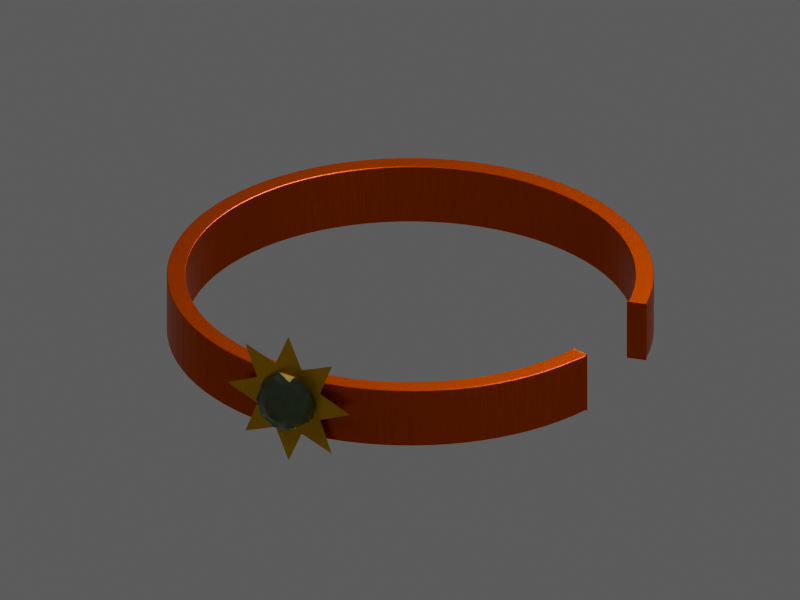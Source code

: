 # Source: TI017.blend  (saved by Blender 4.5.92; exported with 4.5.12 LTS)
import bpy
from mathutils import Matrix  # noqa: F401  (used for matrix-valued properties, if any)

bpy.ops.wm.read_factory_settings(use_empty=True)
scene = bpy.context.scene
scene.name = 'TI017 / coloured model'

# ---- materials (node trees are filled in below, after node groups)
mat_ti017___red_gold = bpy.data.materials.new('TI017 / red gold')
mat_ti017___red_gold.diffuse_color = (0.62, 0.1, 0.016, 1.0)
mat_ti017___worked_yellow_gold = bpy.data.materials.new('TI017 / worked yellow gold')
mat_ti017___worked_yellow_gold.diffuse_color = (0.63, 0.39, 0.07, 1.0)
mat_ti017___astramarine_jewel = bpy.data.materials.new('TI017 / astramarine jewel')
mat_ti017___astramarine_jewel.diffuse_color = (0.025, 0.38, 0.55, 1.0)

# ---- material node trees
mat_ti017___red_gold.use_nodes = True; mat_ti017___red_gold.node_tree.nodes.clear()
_N = mat_ti017___red_gold.node_tree.nodes; _L = mat_ti017___red_gold.node_tree.links
n0 = _N.new('ShaderNodeBsdfPrincipled'); n0.name = 'Principled BSDF'; n0.location = (0, 0)
n0.inputs[1].default_value = 0.92
n0.inputs[3].default_value = 1.48
n1 = _N.new('ShaderNodeOutputMaterial'); n1.name = 'Material Output'; n1.location = (0, 0)
n2 = _N.new('ShaderNodeTexCoord'); n2.name = 'Texture Coordinate'; n2.location = (0, 0)
n3 = _N.new('ShaderNodeVectorMath'); n3.name = 'Vector Math'; n3.location = (0, 0)
n3.operation = 'MULTIPLY'
n3.inputs[1].default_value = (24.0, 24.0, 0.45)
n4 = _N.new('ShaderNodeTexNoise'); n4.name = 'Natural low-amplitude surface variation'; n4.location = (0, 0)
n4.inputs[2].default_value = 10.0
n4.inputs[3].default_value = 4.0
n4.inputs[4].default_value = 0.72
n5 = _N.new('ShaderNodeMapRange'); n5.name = 'Map Range'; n5.location = (0, 0)
n5.inputs[3].default_value = 0.2628
n5.inputs[4].default_value = 0.4428
n6 = _N.new('ShaderNodeValToRGB'); n6.name = 'Subtle colour variation, not painted camouflage'; n6.location = (0, 0)
while len(n6.color_ramp.elements) > 1: n6.color_ramp.elements.remove(n6.color_ramp.elements[-1])
n6.color_ramp.elements[0].position = 0.12; n6.color_ramp.elements[0].color = (0.4836, 0.078, 0.01248, 1.0)
_e = n6.color_ramp.elements.new(0.88); _e.color = (0.6696, 0.108, 0.01728, 1.0)
n7 = _N.new('ShaderNodeTexNoise'); n7.name = 'Microscopic pores and machining'; n7.location = (0, 0)
n7.inputs[2].default_value = 120.0
n8 = _N.new('ShaderNodeBump'); n8.name = 'Bump'; n8.location = (0, 0)
n8.inputs[0].default_value = 0.2
n8.inputs[1].default_value = 0.001156
_L.new(n0.outputs[0], n1.inputs[0])
_L.new(n2.outputs[3], n3.inputs[0])
_L.new(n3.outputs[0], n4.inputs[0])
_L.new(n4.outputs[0], n5.inputs[0])
_L.new(n5.outputs[0], n0.inputs[2])
_L.new(n4.outputs[0], n6.inputs[0])
_L.new(n6.outputs[0], n0.inputs[0])
_L.new(n3.outputs[0], n7.inputs[0])
_L.new(n7.outputs[0], n8.inputs[3])
_L.new(n8.outputs[0], n0.inputs[5])
n1.is_active_output = True
mat_ti017___worked_yellow_gold.use_nodes = True; mat_ti017___worked_yellow_gold.node_tree.nodes.clear()
_N = mat_ti017___worked_yellow_gold.node_tree.nodes; _L = mat_ti017___worked_yellow_gold.node_tree.links
n0 = _N.new('ShaderNodeBsdfPrincipled'); n0.name = 'Principled BSDF'; n0.location = (0, 0)
n0.inputs[1].default_value = 0.92
n0.inputs[3].default_value = 1.48
n1 = _N.new('ShaderNodeOutputMaterial'); n1.name = 'Material Output'; n1.location = (0, 0)
n2 = _N.new('ShaderNodeTexCoord'); n2.name = 'Texture Coordinate'; n2.location = (0, 0)
n3 = _N.new('ShaderNodeVectorMath'); n3.name = 'Vector Math'; n3.location = (0, 0)
n3.operation = 'MULTIPLY'
n3.inputs[1].default_value = (24.0, 24.0, 0.45)
n4 = _N.new('ShaderNodeTexNoise'); n4.name = 'Natural low-amplitude surface variation'; n4.location = (0, 0)
n4.inputs[2].default_value = 10.0
n4.inputs[3].default_value = 4.0
n4.inputs[4].default_value = 0.72
n5 = _N.new('ShaderNodeMapRange'); n5.name = 'Map Range'; n5.location = (0, 0)
n5.inputs[3].default_value = 0.2628
n5.inputs[4].default_value = 0.4428
n6 = _N.new('ShaderNodeValToRGB'); n6.name = 'Subtle colour variation, not painted camouflage'; n6.location = (0, 0)
while len(n6.color_ramp.elements) > 1: n6.color_ramp.elements.remove(n6.color_ramp.elements[-1])
n6.color_ramp.elements[0].position = 0.12; n6.color_ramp.elements[0].color = (0.4914, 0.3042, 0.0546, 1.0)
_e = n6.color_ramp.elements.new(0.88); _e.color = (0.6804, 0.4212, 0.0756, 1.0)
n7 = _N.new('ShaderNodeTexNoise'); n7.name = 'Microscopic pores and machining'; n7.location = (0, 0)
n7.inputs[2].default_value = 120.0
n8 = _N.new('ShaderNodeBump'); n8.name = 'Bump'; n8.location = (0, 0)
n8.inputs[0].default_value = 0.2
n8.inputs[1].default_value = 0.001156
_L.new(n0.outputs[0], n1.inputs[0])
_L.new(n2.outputs[3], n3.inputs[0])
_L.new(n3.outputs[0], n4.inputs[0])
_L.new(n4.outputs[0], n5.inputs[0])
_L.new(n5.outputs[0], n0.inputs[2])
_L.new(n4.outputs[0], n6.inputs[0])
_L.new(n6.outputs[0], n0.inputs[0])
_L.new(n3.outputs[0], n7.inputs[0])
_L.new(n7.outputs[0], n8.inputs[3])
_L.new(n8.outputs[0], n0.inputs[5])
n1.is_active_output = True
mat_ti017___astramarine_jewel.use_nodes = True; mat_ti017___astramarine_jewel.node_tree.nodes.clear()
_N = mat_ti017___astramarine_jewel.node_tree.nodes; _L = mat_ti017___astramarine_jewel.node_tree.links
n0 = _N.new('ShaderNodeBsdfPrincipled'); n0.name = 'Principled BSDF'; n0.location = (0, 0)
n0.inputs[0].default_value = (0.395, 0.608, 0.71, 1.0)
n0.inputs[3].default_value = 1.6
n0.inputs[18].default_value = 0.98
n0.inputs[19].default_value = 0.05
n1 = _N.new('ShaderNodeOutputMaterial'); n1.name = 'Material Output'; n1.location = (0, 0)
n2 = _N.new('ShaderNodeTexCoord'); n2.name = 'Texture Coordinate'; n2.location = (0, 0)
n3 = _N.new('ShaderNodeVectorMath'); n3.name = 'Vector Math'; n3.location = (0, 0)
n3.operation = 'MULTIPLY'
n3.inputs[1].default_value = (1.0, 1.0, 1.0)
n4 = _N.new('ShaderNodeTexNoise'); n4.name = 'Natural low-amplitude surface variation'; n4.location = (0, 0)
n4.inputs[2].default_value = 10.0
n4.inputs[3].default_value = 4.0
n4.inputs[4].default_value = 0.72
n5 = _N.new('ShaderNodeMapRange'); n5.name = 'Map Range'; n5.location = (0, 0)
n5.inputs[3].default_value = 0.02555
n5.inputs[4].default_value = 0.04305
n6 = _N.new('ShaderNodeTexNoise'); n6.name = 'Microscopic pores and machining'; n6.location = (0, 0)
n6.inputs[2].default_value = 120.0
n7 = _N.new('ShaderNodeBump'); n7.name = 'Bump'; n7.location = (0, 0)
n7.inputs[0].default_value = 0.018
n7.inputs[1].default_value = 0.0002643
n8 = _N.new('ShaderNodeVolumeAbsorption'); n8.name = 'Volume Absorption'; n8.location = (0, 0)
n8.inputs[0].default_value = (0.1025, 0.422, 0.575, 1.0)
n8.inputs[1].default_value = 3.0
_L.new(n0.outputs[0], n1.inputs[0])
_L.new(n2.outputs[3], n3.inputs[0])
_L.new(n3.outputs[0], n4.inputs[0])
_L.new(n4.outputs[0], n5.inputs[0])
_L.new(n5.outputs[0], n0.inputs[2])
_L.new(n3.outputs[0], n6.inputs[0])
_L.new(n6.outputs[0], n7.inputs[3])
_L.new(n7.outputs[0], n0.inputs[5])
_L.new(n8.outputs[0], n1.inputs[1])
n1.is_active_output = True

# ---- world
world_ti017_world = bpy.data.worlds.new('TI017 world'); scene.world = world_ti017_world
world_ti017_world.color = (0.12, 0.12, 0.12)

# ---- cameras
cam_ti017_camera = bpy.data.cameras.new('TI017 camera')
cam_ti017_camera.type = 'ORTHO'
cam_ti017_camera.ortho_scale = 5.121

# ---- lights
light_key = bpy.data.lights.new('key', 'AREA')
light_key.energy = 1321.0
light_key.shape = 'DISK'
light_key.size = 4.956
light_fill = bpy.data.lights.new('fill', 'AREA')
light_fill.energy = 825.9
light_fill.shape = 'DISK'
light_fill.size = 4.956
light_rim = bpy.data.lights.new('rim', 'AREA')
light_rim.energy = 1487.0
light_rim.shape = 'DISK'
light_rim.size = 4.956

# ---- meshes
me_ti017___woven_red_gold_ribbon = bpy.data.meshes.new('TI017 / woven red-gold ribbon')
me_ti017___woven_red_gold_ribbon.from_pydata([(1.395, 0.3563, 0.0), (1.512, 0.386, 0.0), (1.512, 0.386, 0.4), (1.395, 0.3563, 0.4), (1.366, 0.4561, 0.0), (1.48, 0.4941, 0.0), (1.48, 0.4941, 0.4), (1.366, 0.4561, 0.4), (1.329, 0.5536, 0.0), (1.44, 0.5997, 0.0), (1.44, 0.5997, 0.4), (1.329, 0.5536, 0.4), (1.286, 0.6481, 0.0), (1.393, 0.7021, 0.0), (1.393, 0.7021, 0.4), (1.286, 0.6481, 0.4), (1.236, 0.7393, 0.0), (1.339, 0.8009, 0.0), (1.339, 0.8009, 0.4), (1.236, 0.7393, 0.4), (1.179, 0.8266, 0.0), (1.277, 0.8955, 0.0), (1.277, 0.8955, 0.4), (1.179, 0.8266, 0.4), (1.116, 0.9096, 0.0), (1.209, 0.9854, 0.0), (1.209, 0.9854, 0.4), (1.116, 0.9096, 0.4), (1.048, 0.9879, 0.0), (1.135, 1.07, 0.0), (1.135, 1.07, 0.4), (1.048, 0.9879, 0.4), (0.9736, 1.061, 0.0), (1.055, 1.149, 0.0), (1.055, 1.149, 0.4), (0.9736, 1.061, 0.4), (0.8944, 1.129, 0.0), (0.969, 1.223, 0.0), (0.969, 1.223, 0.4), (0.8944, 1.129, 0.4), (0.8106, 1.19, 0.0), (0.8781, 1.289, 0.0), (0.8781, 1.289, 0.4), (0.8106, 1.19, 0.4), (0.7225, 1.246, 0.0), (0.7827, 1.349, 0.0), (0.7827, 1.349, 0.4), (0.7225, 1.246, 0.4), (0.6306, 1.295, 0.0), (0.6832, 1.402, 0.0), (0.6832, 1.402, 0.4), (0.6306, 1.295, 0.4), (0.5355, 1.337, 0.0), (0.5801, 1.448, 0.0), (0.5801, 1.448, 0.4), (0.5355, 1.337, 0.4), (0.4376, 1.372, 0.0), (0.474, 1.486, 0.0), (0.474, 1.486, 0.4), (0.4376, 1.372, 0.4), (0.3373, 1.4, 0.0), (0.3654, 1.517, 0.0), (0.3654, 1.517, 0.4), (0.3373, 1.4, 0.4), (0.2353, 1.421, 0.0), (0.2549, 1.539, 0.0), (0.2549, 1.539, 0.4), (0.2353, 1.421, 0.4), (0.1321, 1.434, 0.0), (0.1431, 1.553, 0.0), (0.1431, 1.553, 0.4), (0.1321, 1.434, 0.4), (0.02819, 1.44, 0.0), (0.03054, 1.56, 0.0), (0.03054, 1.56, 0.4), (0.02819, 1.44, 0.4), (-0.07587, 1.438, 0.0), (-0.08219, 1.558, 0.0), (-0.08219, 1.558, 0.4), (-0.07587, 1.438, 0.4), (-0.1795, 1.429, 0.0), (-0.1945, 1.548, 0.0), (-0.1945, 1.548, 0.4), (-0.1795, 1.429, 0.4), (-0.2823, 1.412, 0.0), (-0.3058, 1.53, 0.0), (-0.3058, 1.53, 0.4), (-0.2823, 1.412, 0.4), (-0.3835, 1.388, 0.0), (-0.4155, 1.504, 0.0), (-0.4155, 1.504, 0.4), (-0.3835, 1.388, 0.4), (-0.4828, 1.357, 0.0), (-0.523, 1.47, 0.0), (-0.523, 1.47, 0.4), (-0.4828, 1.357, 0.4), (-0.5795, 1.318, 0.0), (-0.6278, 1.428, 0.0), (-0.6278, 1.428, 0.4), (-0.5795, 1.318, 0.4), (-0.6732, 1.273, 0.0), (-0.7293, 1.379, 0.0), (-0.7293, 1.379, 0.4), (-0.6732, 1.273, 0.4), (-0.7634, 1.221, 0.0), (-0.827, 1.323, 0.0), (-0.827, 1.323, 0.4), (-0.7634, 1.221, 0.4), (-0.8496, 1.163, 0.0), (-0.9204, 1.26, 0.0), (-0.9204, 1.26, 0.4), (-0.8496, 1.163, 0.4), (-0.9313, 1.098, 0.0), (-1.009, 1.19, 0.0), (-1.009, 1.19, 0.4), (-0.9313, 1.098, 0.4), (-1.008, 1.028, 0.0), (-1.092, 1.114, 0.0), (-1.092, 1.114, 0.4), (-1.008, 1.028, 0.4), (-1.08, 0.9526, 0.0), (-1.17, 1.032, 0.0), (-1.17, 1.032, 0.4), (-1.08, 0.9526, 0.4), (-1.146, 0.8722, 0.0), (-1.241, 0.9448, 0.0), (-1.241, 0.9448, 0.4), (-1.146, 0.8722, 0.4), (-1.206, 0.7871, 0.0), (-1.306, 0.8527, 0.0), (-1.306, 0.8527, 0.4), (-1.206, 0.7871, 0.4), (-1.26, 0.698, 0.0), (-1.364, 0.7561, 0.0), (-1.364, 0.7561, 0.4), (-1.26, 0.698, 0.4), (-1.307, 0.6052, 0.0), (-1.416, 0.6556, 0.0), (-1.416, 0.6556, 0.4), (-1.307, 0.6052, 0.4), (-1.347, 0.5092, 0.0), (-1.459, 0.5517, 0.0), (-1.459, 0.5517, 0.4), (-1.347, 0.5092, 0.4), (-1.38, 0.4106, 0.0), (-1.495, 0.4448, 0.0), (-1.495, 0.4448, 0.4), (-1.38, 0.4106, 0.4), (-1.406, 0.3098, 0.0), (-1.523, 0.3357, 0.0), (-1.523, 0.3357, 0.4), (-1.406, 0.3098, 0.4), (-1.425, 0.2075, 0.0), (-1.544, 0.2248, 0.0), (-1.544, 0.2248, 0.4), (-1.425, 0.2075, 0.4), (-1.436, 0.104, 0.0), (-1.556, 0.1127, 0.0), (-1.556, 0.1127, 0.4), (-1.436, 0.104, 0.4), (-1.44, 1.763e-16, 0.0), (-1.56, 1.91e-16, 0.0), (-1.56, 1.91e-16, 0.4), (-1.44, 1.763e-16, 0.4), (-1.436, -0.104, 0.0), (-1.556, -0.1127, 0.0), (-1.556, -0.1127, 0.4), (-1.436, -0.104, 0.4), (-1.425, -0.2075, 0.0), (-1.544, -0.2248, 0.0), (-1.544, -0.2248, 0.4), (-1.425, -0.2075, 0.4), (-1.406, -0.3098, 0.0), (-1.523, -0.3357, 0.0), (-1.523, -0.3357, 0.4), (-1.406, -0.3098, 0.4), (-1.38, -0.4106, 0.0), (-1.495, -0.4448, 0.0), (-1.495, -0.4448, 0.4), (-1.38, -0.4106, 0.4), (-1.347, -0.5092, 0.0), (-1.459, -0.5517, 0.0), (-1.459, -0.5517, 0.4), (-1.347, -0.5092, 0.4), (-1.307, -0.6052, 0.0), (-1.416, -0.6556, 0.0), (-1.416, -0.6556, 0.4), (-1.307, -0.6052, 0.4), (-1.26, -0.698, 0.0), (-1.364, -0.7561, 0.0), (-1.364, -0.7561, 0.4), (-1.26, -0.698, 0.4), (-1.206, -0.7871, 0.0), (-1.306, -0.8527, 0.0), (-1.306, -0.8527, 0.4), (-1.206, -0.7871, 0.4), (-1.146, -0.8722, 0.0), (-1.241, -0.9448, 0.0), (-1.241, -0.9448, 0.4), (-1.146, -0.8722, 0.4), (-1.08, -0.9526, 0.0), (-1.17, -1.032, 0.0), (-1.17, -1.032, 0.4), (-1.08, -0.9526, 0.4), (-1.008, -1.028, 0.0), (-1.092, -1.114, 0.0), (-1.092, -1.114, 0.4), (-1.008, -1.028, 0.4), (-0.9313, -1.098, 0.0), (-1.009, -1.19, 0.0), (-1.009, -1.19, 0.4), (-0.9313, -1.098, 0.4), (-0.8496, -1.163, 0.0), (-0.9204, -1.26, 0.0), (-0.9204, -1.26, 0.4), (-0.8496, -1.163, 0.4), (-0.7634, -1.221, 0.0), (-0.827, -1.323, 0.0), (-0.827, -1.323, 0.4), (-0.7634, -1.221, 0.4), (-0.6732, -1.273, 0.0), (-0.7293, -1.379, 0.0), (-0.7293, -1.379, 0.4), (-0.6732, -1.273, 0.4), (-0.5795, -1.318, 0.0), (-0.6278, -1.428, 0.0), (-0.6278, -1.428, 0.4), (-0.5795, -1.318, 0.4), (-0.4828, -1.357, 0.0), (-0.523, -1.47, 0.0), (-0.523, -1.47, 0.4), (-0.4828, -1.357, 0.4), (-0.3835, -1.388, 0.0), (-0.4155, -1.504, 0.0), (-0.4155, -1.504, 0.4), (-0.3835, -1.388, 0.4), (-0.2823, -1.412, 0.0), (-0.3058, -1.53, 0.0), (-0.3058, -1.53, 0.4), (-0.2823, -1.412, 0.4), (-0.1795, -1.429, 0.0), (-0.1945, -1.548, 0.0), (-0.1945, -1.548, 0.4), (-0.1795, -1.429, 0.4), (-0.07587, -1.438, 0.0), (-0.08219, -1.558, 0.0), (-0.08219, -1.558, 0.4), (-0.07587, -1.438, 0.4), (0.02819, -1.44, 0.0), (0.03054, -1.56, 0.0), (0.03054, -1.56, 0.4), (0.02819, -1.44, 0.4), (0.1321, -1.434, 0.0), (0.1431, -1.553, 0.0), (0.1431, -1.553, 0.4), (0.1321, -1.434, 0.4), (0.2353, -1.421, 0.0), (0.2549, -1.539, 0.0), (0.2549, -1.539, 0.4), (0.2353, -1.421, 0.4), (0.3373, -1.4, 0.0), (0.3654, -1.517, 0.0), (0.3654, -1.517, 0.4), (0.3373, -1.4, 0.4), (0.4376, -1.372, 0.0), (0.474, -1.486, 0.0), (0.474, -1.486, 0.4), (0.4376, -1.372, 0.4), (0.5355, -1.337, 0.0), (0.5801, -1.448, 0.0), (0.5801, -1.448, 0.4), (0.5355, -1.337, 0.4), (0.6306, -1.295, 0.0), (0.6832, -1.402, 0.0), (0.6832, -1.402, 0.4), (0.6306, -1.295, 0.4), (0.7225, -1.246, 0.0), (0.7827, -1.349, 0.0), (0.7827, -1.349, 0.4), (0.7225, -1.246, 0.4), (0.8106, -1.19, 0.0), (0.8781, -1.289, 0.0), (0.8781, -1.289, 0.4), (0.8106, -1.19, 0.4), (0.8944, -1.129, 0.0), (0.969, -1.223, 0.0), (0.969, -1.223, 0.4), (0.8944, -1.129, 0.4), (0.9736, -1.061, 0.0), (1.055, -1.149, 0.0), (1.055, -1.149, 0.4), (0.9736, -1.061, 0.4), (1.048, -0.9879, 0.0), (1.135, -1.07, 0.0), (1.135, -1.07, 0.4), (1.048, -0.9879, 0.4), (1.116, -0.9096, 0.0), (1.209, -0.9854, 0.0), (1.209, -0.9854, 0.4), (1.116, -0.9096, 0.4), (1.179, -0.8266, 0.0), (1.277, -0.8955, 0.0), (1.277, -0.8955, 0.4), (1.179, -0.8266, 0.4), (1.236, -0.7393, 0.0), (1.339, -0.8009, 0.0), (1.339, -0.8009, 0.4), (1.236, -0.7393, 0.4), (1.286, -0.6481, 0.0), (1.393, -0.7021, 0.0), (1.393, -0.7021, 0.4), (1.286, -0.6481, 0.4), (1.329, -0.5536, 0.0), (1.44, -0.5997, 0.0), (1.44, -0.5997, 0.4), (1.329, -0.5536, 0.4), (1.366, -0.4561, 0.0), (1.48, -0.4941, 0.0), (1.48, -0.4941, 0.4), (1.366, -0.4561, 0.4), (1.395, -0.3563, 0.0), (1.512, -0.386, 0.0), (1.512, -0.386, 0.4), (1.395, -0.3563, 0.4)], [], [(0, 1, 5, 4), (1, 2, 6, 5), (2, 3, 7, 6), (3, 0, 4, 7), (4, 5, 9, 8), (5, 6, 10, 9), (6, 7, 11, 10), (7, 4, 8, 11), (8, 9, 13, 12), (9, 10, 14, 13), (10, 11, 15, 14), (11, 8, 12, 15), (12, 13, 17, 16), (13, 14, 18, 17), (14, 15, 19, 18), (15, 12, 16, 19), (16, 17, 21, 20), (17, 18, 22, 21), (18, 19, 23, 22), (19, 16, 20, 23), (20, 21, 25, 24), (21, 22, 26, 25), (22, 23, 27, 26), (23, 20, 24, 27), (24, 25, 29, 28), (25, 26, 30, 29), (26, 27, 31, 30), (27, 24, 28, 31), (28, 29, 33, 32), (29, 30, 34, 33), (30, 31, 35, 34), (31, 28, 32, 35), (32, 33, 37, 36), (33, 34, 38, 37), (34, 35, 39, 38), (35, 32, 36, 39), (36, 37, 41, 40), (37, 38, 42, 41), (38, 39, 43, 42), (39, 36, 40, 43), (40, 41, 45, 44), (41, 42, 46, 45), (42, 43, 47, 46), (43, 40, 44, 47), (44, 45, 49, 48), (45, 46, 50, 49), (46, 47, 51, 50), (47, 44, 48, 51), (48, 49, 53, 52), (49, 50, 54, 53), (50, 51, 55, 54), (51, 48, 52, 55), (52, 53, 57, 56), (53, 54, 58, 57), (54, 55, 59, 58), (55, 52, 56, 59), (56, 57, 61, 60), (57, 58, 62, 61), (58, 59, 63, 62), (59, 56, 60, 63), (60, 61, 65, 64), (61, 62, 66, 65), (62, 63, 67, 66), (63, 60, 64, 67), (64, 65, 69, 68), (65, 66, 70, 69), (66, 67, 71, 70), (67, 64, 68, 71), (68, 69, 73, 72), (69, 70, 74, 73), (70, 71, 75, 74), (71, 68, 72, 75), (72, 73, 77, 76), (73, 74, 78, 77), (74, 75, 79, 78), (75, 72, 76, 79), (76, 77, 81, 80), (77, 78, 82, 81), (78, 79, 83, 82), (79, 76, 80, 83), (80, 81, 85, 84), (81, 82, 86, 85), (82, 83, 87, 86), (83, 80, 84, 87), (84, 85, 89, 88), (85, 86, 90, 89), (86, 87, 91, 90), (87, 84, 88, 91), (88, 89, 93, 92), (89, 90, 94, 93), (90, 91, 95, 94), (91, 88, 92, 95), (92, 93, 97, 96), (93, 94, 98, 97), (94, 95, 99, 98), (95, 92, 96, 99), (96, 97, 101, 100), (97, 98, 102, 101), (98, 99, 103, 102), (99, 96, 100, 103), (100, 101, 105, 104), (101, 102, 106, 105), (102, 103, 107, 106), (103, 100, 104, 107), (104, 105, 109, 108), (105, 106, 110, 109), (106, 107, 111, 110), (107, 104, 108, 111), (108, 109, 113, 112), (109, 110, 114, 113), (110, 111, 115, 114), (111, 108, 112, 115), (112, 113, 117, 116), (113, 114, 118, 117), (114, 115, 119, 118), (115, 112, 116, 119), (116, 117, 121, 120), (117, 118, 122, 121), (118, 119, 123, 122), (119, 116, 120, 123), (120, 121, 125, 124), (121, 122, 126, 125), (122, 123, 127, 126), (123, 120, 124, 127), (124, 125, 129, 128), (125, 126, 130, 129), (126, 127, 131, 130), (127, 124, 128, 131), (128, 129, 133, 132), (129, 130, 134, 133), (130, 131, 135, 134), (131, 128, 132, 135), (132, 133, 137, 136), (133, 134, 138, 137), (134, 135, 139, 138), (135, 132, 136, 139), (136, 137, 141, 140), (137, 138, 142, 141), (138, 139, 143, 142), (139, 136, 140, 143), (140, 141, 145, 144), (141, 142, 146, 145), (142, 143, 147, 146), (143, 140, 144, 147), (144, 145, 149, 148), (145, 146, 150, 149), (146, 147, 151, 150), (147, 144, 148, 151), (148, 149, 153, 152), (149, 150, 154, 153), (150, 151, 155, 154), (151, 148, 152, 155), (152, 153, 157, 156), (153, 154, 158, 157), (154, 155, 159, 158), (155, 152, 156, 159), (156, 157, 161, 160), (157, 158, 162, 161), (158, 159, 163, 162), (159, 156, 160, 163), (160, 161, 165, 164), (161, 162, 166, 165), (162, 163, 167, 166), (163, 160, 164, 167), (164, 165, 169, 168), (165, 166, 170, 169), (166, 167, 171, 170), (167, 164, 168, 171), (168, 169, 173, 172), (169, 170, 174, 173), (170, 171, 175, 174), (171, 168, 172, 175), (172, 173, 177, 176), (173, 174, 178, 177), (174, 175, 179, 178), (175, 172, 176, 179), (176, 177, 181, 180), (177, 178, 182, 181), (178, 179, 183, 182), (179, 176, 180, 183), (180, 181, 185, 184), (181, 182, 186, 185), (182, 183, 187, 186), (183, 180, 184, 187), (184, 185, 189, 188), (185, 186, 190, 189), (186, 187, 191, 190), (187, 184, 188, 191), (188, 189, 193, 192), (189, 190, 194, 193), (190, 191, 195, 194), (191, 188, 192, 195), (192, 193, 197, 196), (193, 194, 198, 197), (194, 195, 199, 198), (195, 192, 196, 199), (196, 197, 201, 200), (197, 198, 202, 201), (198, 199, 203, 202), (199, 196, 200, 203), (200, 201, 205, 204), (201, 202, 206, 205), (202, 203, 207, 206), (203, 200, 204, 207), (204, 205, 209, 208), (205, 206, 210, 209), (206, 207, 211, 210), (207, 204, 208, 211), (208, 209, 213, 212), (209, 210, 214, 213), (210, 211, 215, 214), (211, 208, 212, 215), (212, 213, 217, 216), (213, 214, 218, 217), (214, 215, 219, 218), (215, 212, 216, 219), (216, 217, 221, 220), (217, 218, 222, 221), (218, 219, 223, 222), (219, 216, 220, 223), (220, 221, 225, 224), (221, 222, 226, 225), (222, 223, 227, 226), (223, 220, 224, 227), (224, 225, 229, 228), (225, 226, 230, 229), (226, 227, 231, 230), (227, 224, 228, 231), (228, 229, 233, 232), (229, 230, 234, 233), (230, 231, 235, 234), (231, 228, 232, 235), (232, 233, 237, 236), (233, 234, 238, 237), (234, 235, 239, 238), (235, 232, 236, 239), (236, 237, 241, 240), (237, 238, 242, 241), (238, 239, 243, 242), (239, 236, 240, 243), (240, 241, 245, 244), (241, 242, 246, 245), (242, 243, 247, 246), (243, 240, 244, 247), (244, 245, 249, 248), (245, 246, 250, 249), (246, 247, 251, 250), (247, 244, 248, 251), (248, 249, 253, 252), (249, 250, 254, 253), (250, 251, 255, 254), (251, 248, 252, 255), (252, 253, 257, 256), (253, 254, 258, 257), (254, 255, 259, 258), (255, 252, 256, 259), (256, 257, 261, 260), (257, 258, 262, 261), (258, 259, 263, 262), (259, 256, 260, 263), (260, 261, 265, 264), (261, 262, 266, 265), (262, 263, 267, 266), (263, 260, 264, 267), (264, 265, 269, 268), (265, 266, 270, 269), (266, 267, 271, 270), (267, 264, 268, 271), (268, 269, 273, 272), (269, 270, 274, 273), (270, 271, 275, 274), (271, 268, 272, 275), (272, 273, 277, 276), (273, 274, 278, 277), (274, 275, 279, 278), (275, 272, 276, 279), (276, 277, 281, 280), (277, 278, 282, 281), (278, 279, 283, 282), (279, 276, 280, 283), (280, 281, 285, 284), (281, 282, 286, 285), (282, 283, 287, 286), (283, 280, 284, 287), (284, 285, 289, 288), (285, 286, 290, 289), (286, 287, 291, 290), (287, 284, 288, 291), (288, 289, 293, 292), (289, 290, 294, 293), (290, 291, 295, 294), (291, 288, 292, 295), (292, 293, 297, 296), (293, 294, 298, 297), (294, 295, 299, 298), (295, 292, 296, 299), (296, 297, 301, 300), (297, 298, 302, 301), (298, 299, 303, 302), (299, 296, 300, 303), (300, 301, 305, 304), (301, 302, 306, 305), (302, 303, 307, 306), (303, 300, 304, 307), (304, 305, 309, 308), (305, 306, 310, 309), (306, 307, 311, 310), (307, 304, 308, 311), (308, 309, 313, 312), (309, 310, 314, 313), (310, 311, 315, 314), (311, 308, 312, 315), (312, 313, 317, 316), (313, 314, 318, 317), (314, 315, 319, 318), (315, 312, 316, 319), (316, 317, 321, 320), (317, 318, 322, 321), (318, 319, 323, 322), (319, 316, 320, 323), (0, 1, 2, 3), (323, 322, 321, 320)])
me_ti017___woven_red_gold_ribbon.materials.append(mat_ti017___red_gold)
me_ti017___woven_red_gold_ribbon.update()
me_ti017___eight_point_gold_sunburst = bpy.data.meshes.new('TI017 / eight-point gold sunburst')
me_ti017___eight_point_gold_sunburst.from_pydata([(0.0, -1.59, 0.25), (0.45, -1.59, 0.25), (0.231, -1.59, 0.3457), (0.3182, -1.59, 0.5682), (0.09567, -1.59, 0.481), (2.755e-17, -1.59, 0.7), (-0.09567, -1.59, 0.481), (-0.3182, -1.59, 0.5682), (-0.231, -1.59, 0.3457), (-0.45, -1.59, 0.25), (-0.231, -1.59, 0.1543), (-0.3182, -1.59, -0.0682), (-0.09567, -1.59, 0.01903), (-8.266e-17, -1.59, -0.2), (0.09567, -1.59, 0.01903), (0.3182, -1.59, -0.0682), (0.231, -1.59, 0.1543)], [], [(0, 1, 2), (0, 2, 3), (0, 3, 4), (0, 4, 5), (0, 5, 6), (0, 6, 7), (0, 7, 8), (0, 8, 9), (0, 9, 10), (0, 10, 11), (0, 11, 12), (0, 12, 13), (0, 13, 14), (0, 14, 15), (0, 15, 16), (0, 16, 1)])
me_ti017___eight_point_gold_sunburst.materials.append(mat_ti017___worked_yellow_gold)
me_ti017___eight_point_gold_sunburst.update()
me_ti017___central_aquamarine = bpy.data.meshes.new('TI017 / central aquamarine')
me_ti017___central_aquamarine.from_pydata([(0.03, 0.0, -0.13), (0.02427, 0.01763, -0.13), (0.009271, 0.02853, -0.13), (-0.009271, 0.02853, -0.13), (-0.02427, 0.01763, -0.13), (-0.03, 3.674e-18, -0.13), (-0.02427, -0.01763, -0.13), (-0.009271, -0.02853, -0.13), (0.009271, -0.02853, -0.13), (0.02427, -0.01763, -0.13), (0.2, 0.0, 0.0), (0.1618, 0.1176, 0.0), (0.0618, 0.1902, 0.0), (-0.0618, 0.1902, 0.0), (-0.1618, 0.1176, 0.0), (-0.2, 2.449e-17, 0.0), (-0.1618, -0.1176, 0.0), (-0.0618, -0.1902, 0.0), (0.0618, -0.1902, 0.0), (0.1618, -0.1176, 0.0), (0.176, 0.0, 0.08), (0.1424, 0.1035, 0.08), (0.05439, 0.1674, 0.08), (-0.05439, 0.1674, 0.08), (-0.1424, 0.1035, 0.08), (-0.176, 2.155e-17, 0.08), (-0.1424, -0.1035, 0.08), (-0.05439, -0.1674, 0.08), (0.05439, -0.1674, 0.08), (0.1424, -0.1035, 0.08), (0.096, 0.0, 0.124), (0.07767, 0.05643, 0.124), (0.02967, 0.0913, 0.124), (-0.02967, 0.0913, 0.124), (-0.07767, 0.05643, 0.124), (-0.096, 1.176e-17, 0.124), (-0.07767, -0.05643, 0.124), (-0.02967, -0.0913, 0.124), (0.02967, -0.0913, 0.124), (0.07767, -0.05643, 0.124)], [], [(0, 1, 11, 10), (1, 2, 12, 11), (2, 3, 13, 12), (3, 4, 14, 13), (4, 5, 15, 14), (5, 6, 16, 15), (6, 7, 17, 16), (7, 8, 18, 17), (8, 9, 19, 18), (9, 0, 10, 19), (10, 11, 21, 20), (11, 12, 22, 21), (12, 13, 23, 22), (13, 14, 24, 23), (14, 15, 25, 24), (15, 16, 26, 25), (16, 17, 27, 26), (17, 18, 28, 27), (18, 19, 29, 28), (19, 10, 20, 29), (20, 21, 31, 30), (21, 22, 32, 31), (22, 23, 33, 32), (23, 24, 34, 33), (24, 25, 35, 34), (25, 26, 36, 35), (26, 27, 37, 36), (27, 28, 38, 37), (28, 29, 39, 38), (29, 20, 30, 39), (9, 8, 7, 6, 5, 4, 3, 2, 1, 0), (30, 31, 32, 33, 34, 35, 36, 37, 38, 39)])
me_ti017___central_aquamarine.materials.append(mat_ti017___astramarine_jewel)
me_ti017___central_aquamarine.update()

# ---- objects
ob_ti017___red_gold_open_choker = bpy.data.objects.new('TI017 / red gold open choker', None)
ob_ti017___woven_red_gold_ribbon = bpy.data.objects.new('TI017 / woven red-gold ribbon', me_ti017___woven_red_gold_ribbon)
ob_ti017___eight_point_gold_sunburst = bpy.data.objects.new('TI017 / eight-point gold sunburst', me_ti017___eight_point_gold_sunburst)
ob_ti017___central_aquamarine = bpy.data.objects.new('TI017 / central aquamarine', me_ti017___central_aquamarine)
ob_ti017___inspection_camera = bpy.data.objects.new('TI017 / inspection camera', cam_ti017_camera)
ob_ti017___key = bpy.data.objects.new('TI017 / key', light_key)
ob_ti017___fill = bpy.data.objects.new('TI017 / fill', light_fill)
ob_ti017___rim = bpy.data.objects.new('TI017 / rim', light_rim)

# ---- transforms, parenting, visibility, modifiers, constraints
ob_ti017___red_gold_open_choker.location = (0.0, 0.0, 0.0)
ob_ti017___woven_red_gold_ribbon.parent = ob_ti017___red_gold_open_choker
ob_ti017___woven_red_gold_ribbon.location = (0.0, 0.0, 0.0)
_m = ob_ti017___woven_red_gold_ribbon.modifiers.new('Small manufactured edge radius', 'BEVEL')
_m.width = 0.004625
_m.width_pct = 0.004625
_m.segments = 2
ob_ti017___eight_point_gold_sunburst.parent = ob_ti017___red_gold_open_choker
ob_ti017___eight_point_gold_sunburst.location = (0.0, 0.0, 0.0)
_m = ob_ti017___eight_point_gold_sunburst.modifiers.new('Small manufactured edge radius', 'BEVEL')
_m.width = 0.004625
_m.width_pct = 0.004625
_m.segments = 2
ob_ti017___central_aquamarine.parent = ob_ti017___red_gold_open_choker
ob_ti017___central_aquamarine.location = (0.0, -1.62, 0.25)
ob_ti017___central_aquamarine.rotation_euler = (1.571, 0.0, 0.0)
ob_ti017___inspection_camera.location = (2.949, -5.378, 3.554)
ob_ti017___inspection_camera.rotation_euler = (1.072, 5.453e-10, 0.5124)
ob_ti017___key.location = (-6.632, -10.0, 13.46)
ob_ti017___key.rotation_euler = (0.7336, -1.841e-08, -0.588)
ob_ti017___fill.location = (9.887, -3.396, 6.857)
ob_ti017___fill.rotation_euler = (1.007, 9.401e-08, 1.249)
ob_ti017___rim.location = (-0.02425, 9.819, 13.46)
ob_ti017___rim.rotation_euler = (0.6435, 5.245e-08, 3.142)

# ---- collection membership
scene.collection.objects.link(ob_ti017___red_gold_open_choker)
scene.collection.objects.link(ob_ti017___woven_red_gold_ribbon)
scene.collection.objects.link(ob_ti017___eight_point_gold_sunburst)
scene.collection.objects.link(ob_ti017___central_aquamarine)
scene.collection.objects.link(ob_ti017___inspection_camera)
scene.collection.objects.link(ob_ti017___key)
scene.collection.objects.link(ob_ti017___fill)
scene.collection.objects.link(ob_ti017___rim)

# ---- scene / render settings (as saved in the file)
scene.camera = ob_ti017___inspection_camera
scene.frame_start = 1; scene.frame_end = 250; scene.frame_set(1)
scene.render.engine = 'CYCLES'
scene.render.resolution_x = 480
scene.render.resolution_y = 360
scene.cycles.samples = 8
scene.view_settings.look = 'AgX - Medium High Contrast'
bpy.context.view_layer.update()
